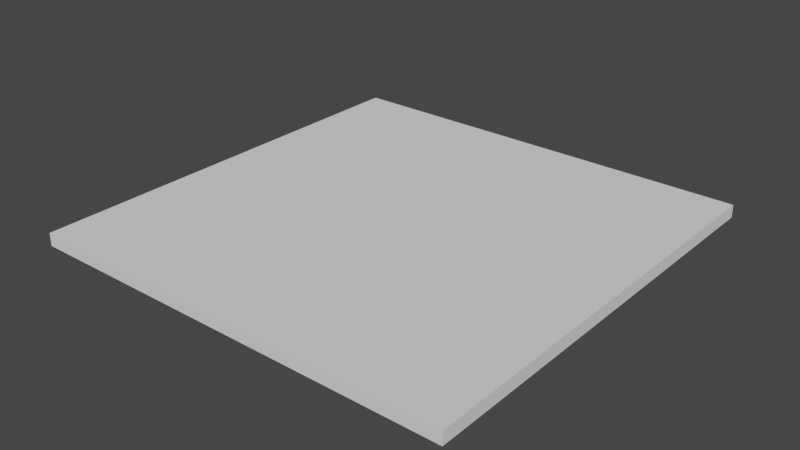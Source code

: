 # Source: floorpiece.blend  (saved by Blender 2.81.16; exported with 4.5.12 LTS)
import bpy
from mathutils import Matrix  # noqa: F401  (used for matrix-valued properties, if any)

bpy.ops.wm.read_factory_settings(use_empty=True)
scene = bpy.context.scene
scene.name = 'Scene'

# ---- collections
col_collection = bpy.data.collections.new('Collection'); scene.collection.children.link(col_collection)

# ---- world
world_world = bpy.data.worlds.new('World'); scene.world = world_world
world_world.use_nodes = True; world_world.node_tree.nodes.clear()
_N = world_world.node_tree.nodes; _L = world_world.node_tree.links
n0 = _N.new('ShaderNodeOutputWorld'); n0.name = 'World Output'; n0.location = (300, 300)
n1 = _N.new('ShaderNodeBackground'); n1.name = 'Background'; n1.location = (10, 300)
n1.inputs[0].default_value = (0.05088, 0.05088, 0.05088, 1.0)
_L.new(n1.outputs[0], n0.inputs[0])
n0.is_active_output = True
world_world.color = (0.05088, 0.05088, 0.05088)
world_world.use_sun_shadow = False
world_world.sun_shadow_jitter_overblur = 0.0

# ---- meshes
me_cube_002 = bpy.data.meshes.new('Cube.002')
me_cube_002.from_pydata([(-3.905, -3.905, -0.1147), (-3.905, -3.905, 0.1147), (-3.905, 3.905, -0.1147), (-3.905, 3.905, 0.1147), (3.905, -3.905, -0.1147), (3.905, -3.905, 0.1147), (3.905, 3.905, -0.1147), (3.905, 3.905, 0.1147)], [], [(0, 1, 3, 2), (2, 3, 7, 6), (6, 7, 5, 4), (4, 5, 1, 0), (2, 6, 4, 0), (7, 3, 1, 5)])
_uv = me_cube_002.uv_layers.new(name='UVMap')
_uv.uv.foreach_set('vector', [0.5001, 0.5298, 0.5001, 0.5151, 0.9999, 0.5151, 0.9999, 0.5298, 0.5001, 0.01508, 0.5148, 0.01508, 0.5148, 0.5148, 0.5001, 0.5148, 0.5001, 0.01481, 0.5001, 0.0001342, 0.9999, 0.0001342, 0.9999, 0.01481, 0.5298, 0.5148, 0.5151, 0.5148, 0.5151, 0.01508, 0.5298, 0.01508, 0.0001342, 0.5001, 0.4999, 0.5001, 0.4999, 0.9999, 0.0001343, 0.9999, 0.0001342, 0.0001343, 0.4999, 0.0001342, 0.4999, 0.4999, 0.0001344, 0.4999])
me_cube_002.use_remesh_fix_poles = True
me_cube_002.use_remesh_preserve_attributes = False
me_cube_002.use_mirror_vertex_groups = False
me_cube_002.update()

# ---- objects
ob_cube_001 = bpy.data.objects.new('Cube.001', me_cube_002)

# ---- transforms, parenting, visibility, modifiers, constraints
ob_cube_001.location = (0.0, 0.0, 0.1201)
ob_cube_001.lineart.crease_threshold = 0.0

# ---- collection membership
col_collection.objects.link(ob_cube_001)

# ---- scene / render settings (as saved in the file)
scene.frame_start = 1; scene.frame_end = 250; scene.frame_set(1)
scene.render.engine = 'BLENDER_EEVEE_NEXT'
scene.cycles.use_denoising = False
scene.cycles.samples = 128
scene.cycles.sampling_pattern = 'TABULATED_SOBOL'
scene.cycles.use_adaptive_sampling = False
scene.cycles.use_light_tree = False
scene.view_settings.view_transform = 'Filmic'
bpy.context.view_layer.update()

# ---- added for rendering (the .blend has no active camera and no usable light): camera, sun
cam_auto = bpy.data.cameras.new('AutoCamera')
cam_auto.lens = 50.0
cam_auto.sensor_width = 36.0
cam_auto.clip_end = 1000.0
ob_auto_camera = bpy.data.objects.new('AutoCamera', cam_auto)
scene.collection.objects.link(ob_auto_camera)
ob_auto_camera.location = (10.2211, -12.2653, 8.29697)
ob_auto_camera.rotation_euler = (1.09748, -7.21219e-08, 0.694738)
scene.camera = ob_auto_camera
light_auto_sun = bpy.data.lights.new('AutoSun', 'SUN')
light_auto_sun.energy = 3.0
light_auto_sun.angle = 0.0523599
ob_auto_sun = bpy.data.objects.new('AutoSun', light_auto_sun)
scene.collection.objects.link(ob_auto_sun)
ob_auto_sun.rotation_euler = (0.872665, 0.174533, 0.523599)
bpy.context.view_layer.update()
